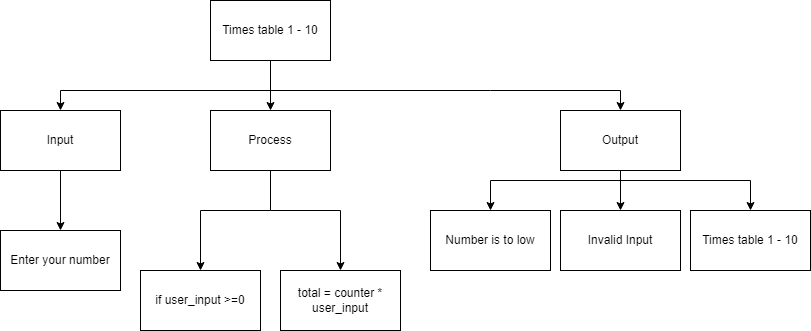

The diagram above was exported from draw.io. Its source (the exported page's mxGraphModel, read from the mxfile embedded in the PNG):
<mxGraphModel dx="2617" dy="2417" grid="1" gridSize="10" guides="1" tooltips="1" connect="1" arrows="1" fold="1" page="1" pageScale="1" pageWidth="827" pageHeight="1169" math="0" shadow="0">
  <root>
    <mxCell id="0" />
    <mxCell id="1" parent="0" />
    <mxCell id="2" style="edgeStyle=none;html=1;entryX=0.5;entryY=0;entryDx=0;entryDy=0;rounded=0;" parent="1" source="5" target="8" edge="1">
      <mxGeometry relative="1" as="geometry" />
    </mxCell>
    <mxCell id="3" style="edgeStyle=none;rounded=0;html=1;entryX=0.5;entryY=0;entryDx=0;entryDy=0;" parent="1" target="6" edge="1">
      <mxGeometry relative="1" as="geometry">
        <mxPoint x="260" y="-390.00000000000045" as="sourcePoint" />
        <Array as="points">
          <mxPoint x="50" y="-390" />
        </Array>
      </mxGeometry>
    </mxCell>
    <mxCell id="4" style="edgeStyle=none;rounded=0;html=1;entryX=0.5;entryY=0;entryDx=0;entryDy=0;" parent="1" target="10" edge="1">
      <mxGeometry relative="1" as="geometry">
        <mxPoint x="260" y="-390.00000000000045" as="sourcePoint" />
        <Array as="points">
          <mxPoint x="480" y="-390" />
          <mxPoint x="610" y="-390" />
        </Array>
      </mxGeometry>
    </mxCell>
    <mxCell id="5" value="Times table 1 - 10" style="rounded=0;whiteSpace=wrap;html=1;" parent="1" vertex="1">
      <mxGeometry x="200" y="-480" width="120" height="60" as="geometry" />
    </mxCell>
    <mxCell id="18" value="" style="edgeStyle=none;html=1;" parent="1" source="6" target="11" edge="1">
      <mxGeometry relative="1" as="geometry" />
    </mxCell>
    <mxCell id="6" value="Input" style="rounded=0;whiteSpace=wrap;html=1;" parent="1" vertex="1">
      <mxGeometry x="-10" y="-370" width="120" height="60" as="geometry" />
    </mxCell>
    <mxCell id="34" style="edgeStyle=none;html=1;rounded=0;" parent="1" target="19" edge="1">
      <mxGeometry relative="1" as="geometry">
        <mxPoint x="260" y="-270" as="sourcePoint" />
        <Array as="points">
          <mxPoint x="330" y="-270" />
        </Array>
      </mxGeometry>
    </mxCell>
    <mxCell id="36" style="edgeStyle=none;html=1;entryX=0.5;entryY=0;entryDx=0;entryDy=0;rounded=0;" parent="1" target="30" edge="1">
      <mxGeometry relative="1" as="geometry">
        <mxPoint x="260" y="-270" as="sourcePoint" />
        <Array as="points">
          <mxPoint x="190" y="-270" />
        </Array>
      </mxGeometry>
    </mxCell>
    <mxCell id="37" style="edgeStyle=none;html=1;rounded=0;endArrow=none;endFill=0;" edge="1" parent="1" source="8">
      <mxGeometry relative="1" as="geometry">
        <mxPoint x="260" y="-270" as="targetPoint" />
      </mxGeometry>
    </mxCell>
    <mxCell id="8" value="Process" style="rounded=0;whiteSpace=wrap;html=1;" parent="1" vertex="1">
      <mxGeometry x="200" y="-370" width="120" height="60" as="geometry" />
    </mxCell>
    <mxCell id="9" style="edgeStyle=none;rounded=0;html=1;" parent="1" target="14" edge="1">
      <mxGeometry relative="1" as="geometry">
        <mxPoint x="530" y="-300" as="sourcePoint" />
        <Array as="points">
          <mxPoint x="740" y="-300" />
        </Array>
      </mxGeometry>
    </mxCell>
    <mxCell id="26" style="edgeStyle=none;html=1;entryX=0.5;entryY=0;entryDx=0;entryDy=0;rounded=0;" parent="1" target="25" edge="1">
      <mxGeometry relative="1" as="geometry">
        <mxPoint x="550" y="-300" as="sourcePoint" />
        <Array as="points">
          <mxPoint x="480" y="-300" />
        </Array>
      </mxGeometry>
    </mxCell>
    <mxCell id="33" style="edgeStyle=none;html=1;entryX=0.5;entryY=0;entryDx=0;entryDy=0;" parent="1" source="10" target="31" edge="1">
      <mxGeometry relative="1" as="geometry" />
    </mxCell>
    <mxCell id="10" value="Output" style="rounded=0;whiteSpace=wrap;html=1;" parent="1" vertex="1">
      <mxGeometry x="550" y="-370" width="120" height="60" as="geometry" />
    </mxCell>
    <mxCell id="11" value="Enter your number" style="rounded=0;whiteSpace=wrap;html=1;" parent="1" vertex="1">
      <mxGeometry x="-10" y="-250" width="120" height="60" as="geometry" />
    </mxCell>
    <mxCell id="14" value="Times table 1 - 10" style="rounded=0;whiteSpace=wrap;html=1;" parent="1" vertex="1">
      <mxGeometry x="680" y="-270" width="120" height="60" as="geometry" />
    </mxCell>
    <mxCell id="19" value="total = counter * user_input" style="rounded=0;whiteSpace=wrap;html=1;" parent="1" vertex="1">
      <mxGeometry x="270" y="-210" width="120" height="60" as="geometry" />
    </mxCell>
    <mxCell id="25" value="Number is to low" style="rounded=0;whiteSpace=wrap;html=1;" parent="1" vertex="1">
      <mxGeometry x="420" y="-270" width="120" height="60" as="geometry" />
    </mxCell>
    <mxCell id="30" value="if user_input &amp;gt;=0" style="rounded=0;whiteSpace=wrap;html=1;" parent="1" vertex="1">
      <mxGeometry x="130" y="-210" width="120" height="60" as="geometry" />
    </mxCell>
    <mxCell id="31" value="Invalid Input" style="rounded=0;whiteSpace=wrap;html=1;" parent="1" vertex="1">
      <mxGeometry x="550" y="-270" width="120" height="60" as="geometry" />
    </mxCell>
  </root>
</mxGraphModel>